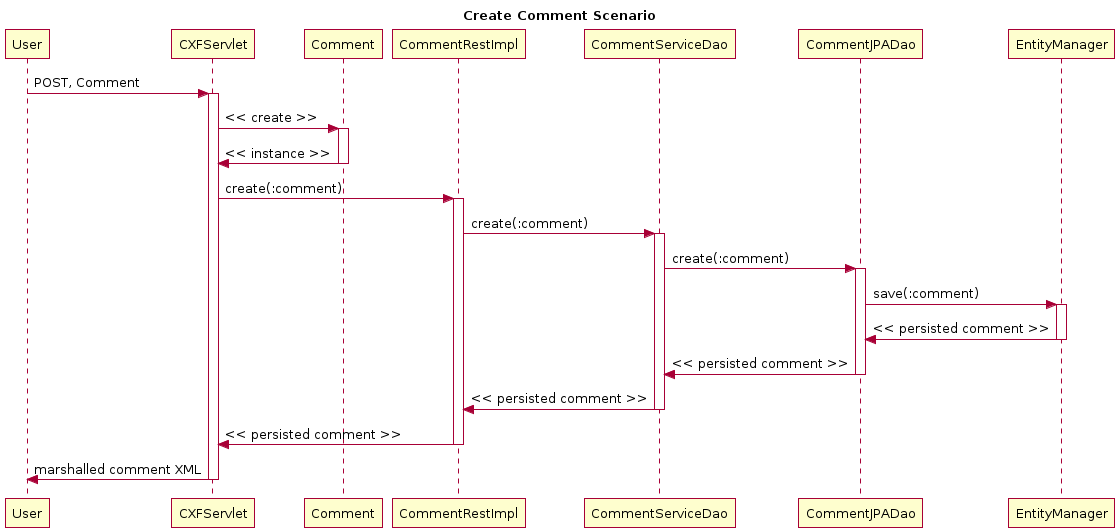

The diagram above was rendered by PlantUML. Its source (embedded in the PNG):
@startuml
title Create Comment Scenario
participant User
User -> CXFServlet: POST, Comment
activate CXFServlet
CXFServlet -> Comment: << create >>
activate Comment
Comment -> CXFServlet: << instance >>
deactivate Comment
CXFServlet -> CommentRestImpl: create(:comment)
activate CommentRestImpl
CommentRestImpl -> CommentServiceDao: create(:comment)
activate CommentServiceDao
CommentServiceDao -> CommentJPADao: create(:comment)
activate CommentJPADao
CommentJPADao -> EntityManager: save(:comment)
activate EntityManager
EntityManager -> CommentJPADao: << persisted comment >>
deactivate EntityManager
CommentJPADao -> CommentServiceDao: << persisted comment >>
deactivate CommentJPADao
CommentServiceDao -> CommentRestImpl: << persisted comment >>
deactivate CommentServiceDao
CommentRestImpl -> CXFServlet: << persisted comment >>
deactivate CommentRestImpl
CXFServlet -> User: marshalled comment XML
deactivate CXFServlet
@enduml